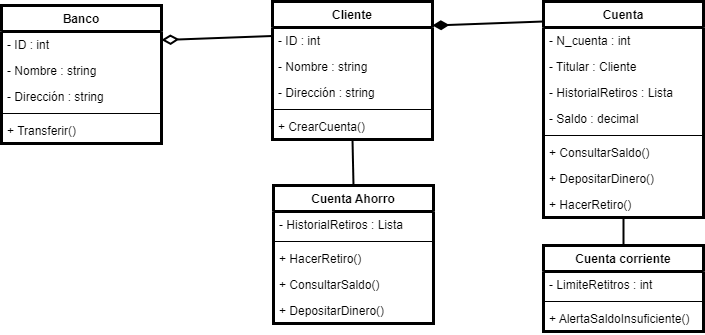

The diagram above was exported from draw.io. Its source (the exported page's mxGraphModel, read from the mxfile embedded in the PNG):
<mxGraphModel dx="187" dy="16" grid="0" gridSize="10" guides="1" tooltips="1" connect="1" arrows="1" fold="1" page="0" pageScale="1" pageWidth="850" pageHeight="1100" background="#ffffff" math="0" shadow="0">
  <root>
    <mxCell id="0" />
    <mxCell id="1" parent="0" />
    <mxCell id="2" value="Banco" style="swimlane;fontStyle=1;align=center;verticalAlign=top;childLayout=stackLayout;horizontal=1;startSize=26;horizontalStack=0;resizeParent=1;resizeParentMax=0;resizeLast=0;collapsible=1;marginBottom=0;strokeWidth=3;" vertex="1" parent="1">
      <mxGeometry x="1066" y="964" width="160" height="138" as="geometry" />
    </mxCell>
    <mxCell id="3" value="- ID : int" style="text;strokeColor=none;fillColor=none;align=left;verticalAlign=top;spacingLeft=4;spacingRight=4;overflow=hidden;rotatable=0;points=[[0,0.5],[1,0.5]];portConstraint=eastwest;strokeWidth=3;" vertex="1" parent="2">
      <mxGeometry y="26" width="160" height="26" as="geometry" />
    </mxCell>
    <mxCell id="4" value="- Nombre : string" style="text;strokeColor=none;fillColor=none;align=left;verticalAlign=top;spacingLeft=4;spacingRight=4;overflow=hidden;rotatable=0;points=[[0,0.5],[1,0.5]];portConstraint=eastwest;strokeWidth=3;" vertex="1" parent="2">
      <mxGeometry y="52" width="160" height="26" as="geometry" />
    </mxCell>
    <mxCell id="5" value="- Dirección : string" style="text;strokeColor=none;fillColor=none;align=left;verticalAlign=top;spacingLeft=4;spacingRight=4;overflow=hidden;rotatable=0;points=[[0,0.5],[1,0.5]];portConstraint=eastwest;strokeWidth=3;" vertex="1" parent="2">
      <mxGeometry y="78" width="160" height="26" as="geometry" />
    </mxCell>
    <mxCell id="6" value="" style="line;strokeWidth=1;fillColor=none;align=left;verticalAlign=middle;spacingTop=-1;spacingLeft=3;spacingRight=3;rotatable=0;labelPosition=right;points=[];portConstraint=eastwest;strokeColor=inherit;" vertex="1" parent="2">
      <mxGeometry y="104" width="160" height="8" as="geometry" />
    </mxCell>
    <mxCell id="7" value="+ Transferir()" style="text;strokeColor=none;fillColor=none;align=left;verticalAlign=top;spacingLeft=4;spacingRight=4;overflow=hidden;rotatable=0;points=[[0,0.5],[1,0.5]];portConstraint=eastwest;strokeWidth=3;" vertex="1" parent="2">
      <mxGeometry y="112" width="160" height="26" as="geometry" />
    </mxCell>
    <mxCell id="8" value="Cliente" style="swimlane;fontStyle=1;align=center;verticalAlign=top;childLayout=stackLayout;horizontal=1;startSize=26;horizontalStack=0;resizeParent=1;resizeParentMax=0;resizeLast=0;collapsible=1;marginBottom=0;strokeWidth=3;" vertex="1" parent="1">
      <mxGeometry x="1337" y="960" width="160" height="138" as="geometry" />
    </mxCell>
    <mxCell id="9" value="- ID : int" style="text;strokeColor=none;fillColor=none;align=left;verticalAlign=top;spacingLeft=4;spacingRight=4;overflow=hidden;rotatable=0;points=[[0,0.5],[1,0.5]];portConstraint=eastwest;strokeWidth=3;" vertex="1" parent="8">
      <mxGeometry y="26" width="160" height="26" as="geometry" />
    </mxCell>
    <mxCell id="10" value="- Nombre : string" style="text;strokeColor=none;fillColor=none;align=left;verticalAlign=top;spacingLeft=4;spacingRight=4;overflow=hidden;rotatable=0;points=[[0,0.5],[1,0.5]];portConstraint=eastwest;strokeWidth=3;" vertex="1" parent="8">
      <mxGeometry y="52" width="160" height="26" as="geometry" />
    </mxCell>
    <mxCell id="11" value="- Dirección : string" style="text;strokeColor=none;fillColor=none;align=left;verticalAlign=top;spacingLeft=4;spacingRight=4;overflow=hidden;rotatable=0;points=[[0,0.5],[1,0.5]];portConstraint=eastwest;strokeWidth=3;" vertex="1" parent="8">
      <mxGeometry y="78" width="160" height="26" as="geometry" />
    </mxCell>
    <mxCell id="12" value="" style="line;strokeWidth=1;fillColor=none;align=left;verticalAlign=middle;spacingTop=-1;spacingLeft=3;spacingRight=3;rotatable=0;labelPosition=right;points=[];portConstraint=eastwest;strokeColor=inherit;" vertex="1" parent="8">
      <mxGeometry y="104" width="160" height="8" as="geometry" />
    </mxCell>
    <mxCell id="13" value="+ CrearCuenta()" style="text;strokeColor=none;fillColor=none;align=left;verticalAlign=top;spacingLeft=4;spacingRight=4;overflow=hidden;rotatable=0;points=[[0,0.5],[1,0.5]];portConstraint=eastwest;strokeWidth=3;" vertex="1" parent="8">
      <mxGeometry y="112" width="160" height="26" as="geometry" />
    </mxCell>
    <mxCell id="14" value="Cuenta Ahorro" style="swimlane;fontStyle=1;align=center;verticalAlign=top;childLayout=stackLayout;horizontal=1;startSize=26;horizontalStack=0;resizeParent=1;resizeParentMax=0;resizeLast=0;collapsible=1;marginBottom=0;strokeWidth=3;" vertex="1" parent="1">
      <mxGeometry x="1338" y="1144" width="160" height="138" as="geometry" />
    </mxCell>
    <mxCell id="15" value="- HistorialRetiros : Lista" style="text;strokeColor=none;fillColor=none;align=left;verticalAlign=top;spacingLeft=4;spacingRight=4;overflow=hidden;rotatable=0;points=[[0,0.5],[1,0.5]];portConstraint=eastwest;strokeWidth=3;" vertex="1" parent="14">
      <mxGeometry y="26" width="160" height="26" as="geometry" />
    </mxCell>
    <mxCell id="16" value="" style="line;strokeWidth=1;fillColor=none;align=left;verticalAlign=middle;spacingTop=-1;spacingLeft=3;spacingRight=3;rotatable=0;labelPosition=right;points=[];portConstraint=eastwest;strokeColor=inherit;" vertex="1" parent="14">
      <mxGeometry y="52" width="160" height="8" as="geometry" />
    </mxCell>
    <mxCell id="17" value="+ HacerRetiro()" style="text;strokeColor=none;fillColor=none;align=left;verticalAlign=top;spacingLeft=4;spacingRight=4;overflow=hidden;rotatable=0;points=[[0,0.5],[1,0.5]];portConstraint=eastwest;strokeWidth=3;" vertex="1" parent="14">
      <mxGeometry y="60" width="160" height="26" as="geometry" />
    </mxCell>
    <mxCell id="18" value="+ ConsultarSaldo()" style="text;strokeColor=none;fillColor=none;align=left;verticalAlign=top;spacingLeft=4;spacingRight=4;overflow=hidden;rotatable=0;points=[[0,0.5],[1,0.5]];portConstraint=eastwest;strokeWidth=3;" vertex="1" parent="14">
      <mxGeometry y="86" width="160" height="26" as="geometry" />
    </mxCell>
    <mxCell id="19" value="+ DepositarDinero()" style="text;strokeColor=none;fillColor=none;align=left;verticalAlign=top;spacingLeft=4;spacingRight=4;overflow=hidden;rotatable=0;points=[[0,0.5],[1,0.5]];portConstraint=eastwest;strokeWidth=3;" vertex="1" parent="14">
      <mxGeometry y="112" width="160" height="26" as="geometry" />
    </mxCell>
    <mxCell id="20" value="Cuenta" style="swimlane;fontStyle=1;align=center;verticalAlign=top;childLayout=stackLayout;horizontal=1;startSize=26;horizontalStack=0;resizeParent=1;resizeParentMax=0;resizeLast=0;collapsible=1;marginBottom=0;strokeWidth=3;" vertex="1" parent="1">
      <mxGeometry x="1608" y="960" width="160" height="216" as="geometry" />
    </mxCell>
    <mxCell id="21" value="- N_cuenta : int" style="text;strokeColor=none;fillColor=none;align=left;verticalAlign=top;spacingLeft=4;spacingRight=4;overflow=hidden;rotatable=0;points=[[0,0.5],[1,0.5]];portConstraint=eastwest;strokeWidth=3;" vertex="1" parent="20">
      <mxGeometry y="26" width="160" height="26" as="geometry" />
    </mxCell>
    <mxCell id="22" value="- Titular : Cliente" style="text;strokeColor=none;fillColor=none;align=left;verticalAlign=top;spacingLeft=4;spacingRight=4;overflow=hidden;rotatable=0;points=[[0,0.5],[1,0.5]];portConstraint=eastwest;strokeWidth=3;" vertex="1" parent="20">
      <mxGeometry y="52" width="160" height="26" as="geometry" />
    </mxCell>
    <mxCell id="23" value="- HistorialRetiros : Lista" style="text;strokeColor=none;fillColor=none;align=left;verticalAlign=top;spacingLeft=4;spacingRight=4;overflow=hidden;rotatable=0;points=[[0,0.5],[1,0.5]];portConstraint=eastwest;strokeWidth=3;" vertex="1" parent="20">
      <mxGeometry y="78" width="160" height="26" as="geometry" />
    </mxCell>
    <mxCell id="24" value="- Saldo : decimal" style="text;strokeColor=none;fillColor=none;align=left;verticalAlign=top;spacingLeft=4;spacingRight=4;overflow=hidden;rotatable=0;points=[[0,0.5],[1,0.5]];portConstraint=eastwest;strokeWidth=3;" vertex="1" parent="20">
      <mxGeometry y="104" width="160" height="26" as="geometry" />
    </mxCell>
    <mxCell id="25" value="" style="line;strokeWidth=1;fillColor=none;align=left;verticalAlign=middle;spacingTop=-1;spacingLeft=3;spacingRight=3;rotatable=0;labelPosition=right;points=[];portConstraint=eastwest;strokeColor=inherit;" vertex="1" parent="20">
      <mxGeometry y="130" width="160" height="8" as="geometry" />
    </mxCell>
    <mxCell id="26" value="+ ConsultarSaldo()" style="text;strokeColor=none;fillColor=none;align=left;verticalAlign=top;spacingLeft=4;spacingRight=4;overflow=hidden;rotatable=0;points=[[0,0.5],[1,0.5]];portConstraint=eastwest;strokeWidth=3;" vertex="1" parent="20">
      <mxGeometry y="138" width="160" height="26" as="geometry" />
    </mxCell>
    <mxCell id="27" value="+ DepositarDinero()" style="text;strokeColor=none;fillColor=none;align=left;verticalAlign=top;spacingLeft=4;spacingRight=4;overflow=hidden;rotatable=0;points=[[0,0.5],[1,0.5]];portConstraint=eastwest;strokeWidth=3;" vertex="1" parent="20">
      <mxGeometry y="164" width="160" height="26" as="geometry" />
    </mxCell>
    <mxCell id="28" value="+ HacerRetiro()" style="text;strokeColor=none;fillColor=none;align=left;verticalAlign=top;spacingLeft=4;spacingRight=4;overflow=hidden;rotatable=0;points=[[0,0.5],[1,0.5]];portConstraint=eastwest;strokeWidth=3;" vertex="1" parent="20">
      <mxGeometry y="190" width="160" height="26" as="geometry" />
    </mxCell>
    <mxCell id="29" value="Cuenta corriente" style="swimlane;fontStyle=1;align=center;verticalAlign=top;childLayout=stackLayout;horizontal=1;startSize=26;horizontalStack=0;resizeParent=1;resizeParentMax=0;resizeLast=0;collapsible=1;marginBottom=0;strokeWidth=3;" vertex="1" parent="1">
      <mxGeometry x="1608" y="1204" width="160" height="86" as="geometry" />
    </mxCell>
    <mxCell id="30" value="- LimiteRetitros : int" style="text;strokeColor=none;fillColor=none;align=left;verticalAlign=top;spacingLeft=4;spacingRight=4;overflow=hidden;rotatable=0;points=[[0,0.5],[1,0.5]];portConstraint=eastwest;strokeWidth=3;" vertex="1" parent="29">
      <mxGeometry y="26" width="160" height="26" as="geometry" />
    </mxCell>
    <mxCell id="31" value="" style="line;strokeWidth=1;fillColor=none;align=left;verticalAlign=middle;spacingTop=-1;spacingLeft=3;spacingRight=3;rotatable=0;labelPosition=right;points=[];portConstraint=eastwest;strokeColor=inherit;" vertex="1" parent="29">
      <mxGeometry y="52" width="160" height="8" as="geometry" />
    </mxCell>
    <mxCell id="32" value="+ AlertaSaldoInsuficiente()" style="text;strokeColor=none;fillColor=none;align=left;verticalAlign=top;spacingLeft=4;spacingRight=4;overflow=hidden;rotatable=0;points=[[0,0.5],[1,0.5]];portConstraint=eastwest;strokeWidth=3;" vertex="1" parent="29">
      <mxGeometry y="60" width="160" height="26" as="geometry" />
    </mxCell>
    <mxCell id="33" value="" style="endArrow=diamondThin;endFill=0;endSize=12;html=1;strokeWidth=2;exitX=0;exitY=0.25;exitDx=0;exitDy=0;entryX=1;entryY=0.25;entryDx=0;entryDy=0;" edge="1" parent="1" source="8" target="2">
      <mxGeometry width="160" relative="1" as="geometry">
        <mxPoint x="1109" y="1151" as="sourcePoint" />
        <mxPoint x="1269" y="1151" as="targetPoint" />
      </mxGeometry>
    </mxCell>
    <mxCell id="34" value="" style="endArrow=diamondThin;endFill=1;endSize=11;html=1;strokeWidth=2;exitX=0;exitY=0.25;exitDx=0;exitDy=0;entryX=1;entryY=0.25;entryDx=0;entryDy=0;" edge="1" parent="1">
      <mxGeometry width="160" relative="1" as="geometry">
        <mxPoint x="1607.9999999999998" y="980" as="sourcePoint" />
        <mxPoint x="1497" y="984" as="targetPoint" />
      </mxGeometry>
    </mxCell>
    <mxCell id="35" value="" style="endArrow=none;endFill=0;endSize=12;html=1;strokeWidth=2;exitX=0.5;exitY=1;exitDx=0;exitDy=0;entryX=0.5;entryY=0;entryDx=0;entryDy=0;" edge="1" parent="1" source="20" target="29">
      <mxGeometry width="160" relative="1" as="geometry">
        <mxPoint x="1668" y="1073" as="sourcePoint" />
        <mxPoint x="1828" y="1073" as="targetPoint" />
      </mxGeometry>
    </mxCell>
    <mxCell id="36" value="" style="endArrow=none;endFill=0;endSize=12;html=1;strokeWidth=2;exitX=0.5;exitY=1;exitDx=0;exitDy=0;entryX=0.5;entryY=0;entryDx=0;entryDy=0;" edge="1" parent="1" source="8" target="14">
      <mxGeometry width="160" relative="1" as="geometry">
        <mxPoint x="1419" y="1081" as="sourcePoint" />
        <mxPoint x="1579" y="1081" as="targetPoint" />
      </mxGeometry>
    </mxCell>
  </root>
</mxGraphModel>